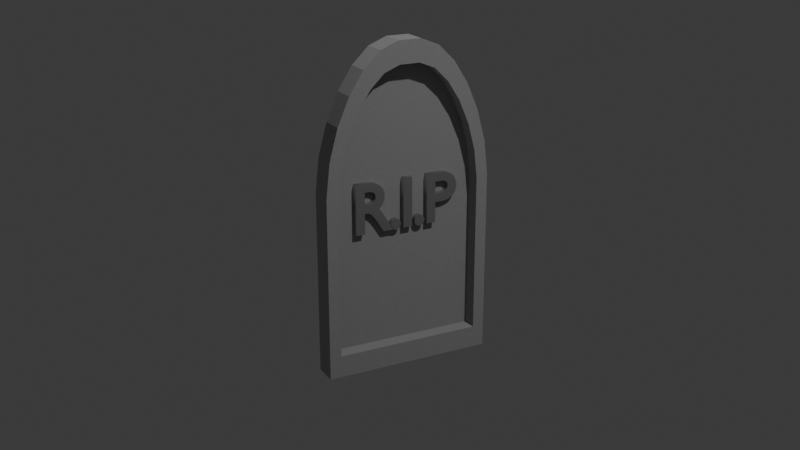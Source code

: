# Source: mezar_tasi_1.blend  (saved by Blender 4.4.32; exported with 4.5.12 LTS)
import bpy
from mathutils import Matrix  # noqa: F401  (used for matrix-valued properties, if any)

bpy.ops.wm.read_factory_settings(use_empty=True)
scene = bpy.context.scene
scene.name = 'Scene'

# ---- collections
col_collection = bpy.data.collections.new('Collection'); scene.collection.children.link(col_collection)

# ---- materials (node trees are filled in below, after node groups)
mat_material_002 = bpy.data.materials.new('Material.002')
mat_material_001 = bpy.data.materials.new('Material.001')

# ---- material node trees
mat_material_002.use_nodes = True; mat_material_002.node_tree.nodes.clear()
_N = mat_material_002.node_tree.nodes; _L = mat_material_002.node_tree.links
n0 = _N.new('ShaderNodeOutputMaterial'); n0.name = 'Material Output'; n0.location = (300, 300)
n1 = _N.new('ShaderNodeBsdfDiffuse'); n1.name = 'Diffuse BSDF'; n1.location = (10, 300)
n1.inputs[1].default_value = 1.0
n2 = _N.new('ShaderNodeTexNoise'); n2.name = 'Noise Texture'; n2.location = (-190, 275)
n2.inputs[2].default_value = 35.0
n2.inputs[3].default_value = 3.5
n2.inputs[4].default_value = 0.8211
n2.inputs[8].default_value = 17.0
_L.new(n1.outputs[0], n0.inputs[0])
_L.new(n2.outputs[1], n1.inputs[0])
n0.is_active_output = True
mat_material_001.use_nodes = True; mat_material_001.node_tree.nodes.clear()
_N = mat_material_001.node_tree.nodes; _L = mat_material_001.node_tree.links
n0 = _N.new('ShaderNodeBsdfPrincipled'); n0.name = 'Principled BSDF'; n0.location = (10, 300)
n0.inputs[0].default_value = (0.07652, 0.07433, 0.07203, 1.0)
n0.inputs[2].default_value = 0.8303
n0.inputs[3].default_value = 4.3
n1 = _N.new('ShaderNodeOutputMaterial'); n1.name = 'Material Output'; n1.location = (300, 300)
_L.new(n0.outputs[0], n1.inputs[0])
n1.is_active_output = True

# ---- world
world_world = bpy.data.worlds.new('World'); scene.world = world_world
world_world.use_nodes = True; world_world.node_tree.nodes.clear()
_N = world_world.node_tree.nodes; _L = world_world.node_tree.links
n0 = _N.new('ShaderNodeOutputWorld'); n0.name = 'World Output'; n0.location = (300, 300)
n1 = _N.new('ShaderNodeBackground'); n1.name = 'Background'; n1.location = (10, 300)
n1.inputs[0].default_value = (0.05088, 0.05088, 0.05088, 1.0)
_L.new(n1.outputs[0], n0.inputs[0])
n0.is_active_output = True
world_world.color = (0.05088, 0.05088, 0.05088)
world_world.sun_shadow_jitter_overblur = 0.0

# ---- cameras
cam_camera = bpy.data.cameras.new('Camera')
cam_camera.clip_end = 100.0
cam_camera.ortho_scale = 7.314

# ---- lights
light_light = bpy.data.lights.new('Light', 'POINT')
light_light.energy = 500.0
light_light.shadow_soft_size = 0.1

# ---- meshes
me_cube_001 = bpy.data.meshes.new('Cube.001')
me_cube_001.from_pydata([(-0.75, -0.75, -0.75), (-0.75, 0.75, -0.75), (0.75, -0.6464, -0.6464), (0.75, 0.6464, -0.6464), (-0.75, -0.75, 0.1), (-0.75, -0.1, 0.75), (-0.75, -0.716, 0.2615), (-0.75, -0.6406, 0.4083), (-0.75, -0.536, 0.536), (-0.75, -0.4083, 0.6406), (-0.75, -0.2615, 0.716), (-0.75, 0.1, 0.75), (-0.75, 0.75, 0.1), (-0.75, 0.2615, 0.716), (-0.75, 0.4083, 0.6406), (-0.75, 0.536, 0.536), (-0.75, 0.6406, 0.4083), (-0.75, 0.716, 0.2615), (0.75, -0.0892, 0.6464), (0.75, -0.6464, 0.0892), (0.75, -0.2265, 0.6175), (0.75, -0.3512, 0.5534), (0.75, -0.4624, 0.4624), (0.75, -0.5534, 0.3512), (0.75, -0.6175, 0.2265), (0.75, 0.6464, 0.0892), (0.75, 0.0892, 0.6464), (0.75, 0.6175, 0.2265), (0.75, 0.5534, 0.3512), (0.75, 0.4624, 0.4624), (0.75, 0.3512, 0.5534), (0.75, 0.2265, 0.6175), (0.75, -0.75, -0.75), (0.75, 0.75, -0.75), (0.75, 0.1, 0.75), (0.75, 0.2615, 0.716), (0.75, 0.4083, 0.6406), (0.75, 0.536, 0.536), (0.75, 0.6406, 0.4083), (0.75, 0.716, 0.2615), (0.75, 0.75, 0.1), (0.75, -0.2615, 0.716), (0.75, -0.1, 0.75), (0.75, -0.4083, 0.6406), (0.75, -0.536, 0.536), (0.75, -0.6406, 0.4083), (0.75, -0.716, 0.2615), (0.75, -0.75, 0.1), (0.75, -0.6464, -0.6464), (0.75, 0.6464, -0.6464), (0.75, 0.0892, 0.6464), (0.75, 0.2265, 0.6175), (0.75, 0.3512, 0.5534), (0.75, 0.4624, 0.4624), (0.75, 0.5534, 0.3512), (0.75, 0.6175, 0.2265), (0.75, 0.6464, 0.0892), (0.75, -0.2265, 0.6175), (0.75, -0.0892, 0.6464), (0.75, -0.3512, 0.5534), (0.75, -0.4624, 0.4624), (0.75, -0.5534, 0.3512), (0.75, -0.6175, 0.2265), (0.75, -0.6464, 0.0892), (-0.151, -0.6464, -0.6464), (-0.151, 0.6464, -0.6464), (-0.151, 0.0892, 0.6464), (-0.151, 0.2265, 0.6175), (-0.151, 0.3512, 0.5534), (-0.151, 0.4624, 0.4624), (-0.151, 0.5534, 0.3512), (-0.151, 0.6175, 0.2265), (-0.151, 0.6464, 0.0892), (-0.151, -0.2265, 0.6175), (-0.151, -0.0892, 0.6464), (-0.151, -0.3512, 0.5534), (-0.151, -0.4624, 0.4624), (-0.151, -0.5534, 0.3512), (-0.151, -0.6175, 0.2265), (-0.151, -0.6464, 0.0892)], [], [(34, 11, 5, 42), (24, 19, 63, 62), (0, 4, 6, 7, 8, 9, 10, 5, 11, 13, 14, 15, 16, 17, 12, 1), (1, 33, 32, 0), (1, 12, 40, 33), (11, 34, 35, 13), (13, 35, 36, 14), (14, 36, 37, 15), (15, 37, 38, 16), (16, 38, 39, 17), (17, 39, 40, 12), (42, 5, 10, 41), (41, 10, 9, 43), (43, 9, 8, 44), (44, 8, 7, 45), (45, 7, 6, 46), (46, 6, 4, 47), (32, 47, 4, 0), (3, 2, 32, 33), (26, 31, 35, 34), (31, 30, 36, 35), (30, 29, 37, 36), (29, 28, 38, 37), (28, 27, 39, 38), (27, 25, 40, 39), (20, 18, 42, 41), (21, 20, 41, 43), (22, 21, 43, 44), (23, 22, 44, 45), (24, 23, 45, 46), (19, 24, 46, 47), (2, 19, 47, 32), (18, 26, 34, 42), (25, 3, 33, 40), (60, 61, 77, 76), (27, 28, 54, 55), (19, 2, 48, 63), (25, 27, 55, 56), (26, 18, 58, 50), (18, 20, 57, 58), (2, 3, 49, 48), (3, 25, 56, 49), (20, 21, 59, 57), (31, 26, 50, 51), (21, 22, 60, 59), (30, 31, 51, 52), (22, 23, 61, 60), (29, 30, 52, 53), (23, 24, 62, 61), (28, 29, 53, 54), (65, 72, 71, 70, 69, 68, 67, 66, 74, 73, 75, 76, 77, 78, 79, 64), (53, 52, 68, 69), (61, 62, 78, 77), (54, 53, 69, 70), (62, 63, 79, 78), (55, 54, 70, 71), (63, 48, 64, 79), (56, 55, 71, 72), (50, 58, 74, 66), (58, 57, 73, 74), (48, 49, 65, 64), (49, 56, 72, 65), (57, 59, 75, 73), (51, 50, 66, 67), (59, 60, 76, 75), (52, 51, 67, 68)])
_uv = me_cube_001.uv_layers.new(name='UVMap')
_uv.uv.foreach_set('vector', [0.625, 0.6083, 0.875, 0.6083, 0.875, 0.6417, 0.625, 0.6417, 0.5378, 0.7279, 0.5149, 0.7327, 0.5149, 0.7327, 0.5378, 0.7279, 0.375, 0.0, 0.5167, 0.0, 0.5436, 0.005672, 0.5681, 0.01824, 0.5893, 0.03566, 0.6068, 0.05695, 0.6193, 0.08142, 0.625, 0.1083, 0.625, 0.1417, 0.6193, 0.1686, 0.6068, 0.1931, 0.5893, 0.2143, 0.5681, 0.2318, 0.5436, 0.2443, 0.5167, 0.25, 0.375, 0.25, 0.125, 0.5, 0.375, 0.5, 0.375, 0.75, 0.125, 0.75, 0.375, 0.25, 0.5167, 0.25, 0.5167, 0.5, 0.375, 0.5, 0.875, 0.6083, 0.625, 0.6083, 0.625, 0.5814, 0.875, 0.5814, 0.875, 0.5814, 0.625, 0.5814, 0.625, 0.5569, 0.875, 0.5569, 0.875, 0.5569, 0.625, 0.5569, 0.625, 0.5, 0.875, 0.5, 0.625, 0.25, 0.625, 0.5, 0.5681, 0.5, 0.5681, 0.25, 0.5681, 0.25, 0.5681, 0.5, 0.5436, 0.5, 0.5436, 0.25, 0.5436, 0.25, 0.5436, 0.5, 0.5167, 0.5, 0.5167, 0.25, 0.625, 0.6417, 0.875, 0.6417, 0.875, 0.6686, 0.625, 0.6686, 0.625, 0.6686, 0.875, 0.6686, 0.875, 0.6931, 0.625, 0.6931, 0.625, 0.6931, 0.875, 0.6931, 0.875, 0.75, 0.625, 0.75, 0.625, 0.75, 0.625, 1.0, 0.5681, 1.0, 0.5681, 0.75, 0.5681, 0.75, 0.5681, 1.0, 0.5436, 1.0, 0.5436, 0.75, 0.5436, 0.75, 0.5436, 1.0, 0.5167, 1.0, 0.5167, 0.75, 0.375, 0.75, 0.5167, 0.75, 0.5167, 1.0, 0.375, 1.0, 0.3923, 0.5173, 0.3923, 0.7327, 0.375, 0.75, 0.375, 0.5, 0.6077, 0.6101, 0.6029, 0.5872, 0.6193, 0.5814, 0.625, 0.6083, 0.6029, 0.5872, 0.5922, 0.5665, 0.6068, 0.5569, 0.6193, 0.5814, 0.5922, 0.5665, 0.5771, 0.5479, 0.5893, 0.5357, 0.6068, 0.5569, 0.5771, 0.5479, 0.5585, 0.5328, 0.5681, 0.5182, 0.5893, 0.5357, 0.5585, 0.5328, 0.5378, 0.5221, 0.5436, 0.5057, 0.5681, 0.5182, 0.5378, 0.5221, 0.5149, 0.5173, 0.5167, 0.5, 0.5436, 0.5057, 0.6029, 0.6628, 0.6077, 0.6399, 0.625, 0.6417, 0.6193, 0.6686, 0.5922, 0.6835, 0.6029, 0.6628, 0.6193, 0.6686, 0.6068, 0.6931, 0.5771, 0.7021, 0.5922, 0.6835, 0.6068, 0.6931, 0.5893, 0.7143, 0.5585, 0.7172, 0.5771, 0.7021, 0.5893, 0.7143, 0.5681, 0.7318, 0.5378, 0.7279, 0.5585, 0.7172, 0.5681, 0.7318, 0.5436, 0.7443, 0.5149, 0.7327, 0.5378, 0.7279, 0.5436, 0.7443, 0.5167, 0.75, 0.3923, 0.7327, 0.5149, 0.7327, 0.5167, 0.75, 0.375, 0.75, 0.6077, 0.6399, 0.6077, 0.6101, 0.625, 0.6083, 0.625, 0.6417, 0.5149, 0.5173, 0.3923, 0.5173, 0.375, 0.5, 0.5167, 0.5, 0.5771, 0.7021, 0.5585, 0.7172, 0.5585, 0.7172, 0.5771, 0.7021, 0.5378, 0.5221, 0.5585, 0.5328, 0.5585, 0.5328, 0.5378, 0.5221, 0.5149, 0.7327, 0.3923, 0.7327, 0.3923, 0.7327, 0.5149, 0.7327, 0.5149, 0.5173, 0.5378, 0.5221, 0.5378, 0.5221, 0.5149, 0.5173, 0.6077, 0.6101, 0.6077, 0.6399, 0.6077, 0.6399, 0.6077, 0.6101, 0.6077, 0.6399, 0.6029, 0.6628, 0.6029, 0.6628, 0.6077, 0.6399, 0.3923, 0.7327, 0.3923, 0.5173, 0.3923, 0.5173, 0.3923, 0.7327, 0.3923, 0.5173, 0.5149, 0.5173, 0.5149, 0.5173, 0.3923, 0.5173, 0.6029, 0.6628, 0.5922, 0.6835, 0.5922, 0.6835, 0.6029, 0.6628, 0.6029, 0.5872, 0.6077, 0.6101, 0.6077, 0.6101, 0.6029, 0.5872, 0.5922, 0.6835, 0.5771, 0.7021, 0.5771, 0.7021, 0.5922, 0.6835, 0.5922, 0.5665, 0.6029, 0.5872, 0.6029, 0.5872, 0.5922, 0.5665, 0.5771, 0.7021, 0.5585, 0.7172, 0.5585, 0.7172, 0.5771, 0.7021, 0.5771, 0.5479, 0.5922, 0.5665, 0.5922, 0.5665, 0.5771, 0.5479, 0.5585, 0.7172, 0.5378, 0.7279, 0.5378, 0.7279, 0.5585, 0.7172, 0.5585, 0.5328, 0.5771, 0.5479, 0.5771, 0.5479, 0.5585, 0.5328, 0.3923, 0.5173, 0.5149, 0.5173, 0.5378, 0.5221, 0.5585, 0.5328, 0.5771, 0.5479, 0.5922, 0.5665, 0.6029, 0.5872, 0.6077, 0.6101, 0.6077, 0.6399, 0.6029, 0.6628, 0.5922, 0.6835, 0.5771, 0.7021, 0.5585, 0.7172, 0.5378, 0.7279, 0.5149, 0.7327, 0.3923, 0.7327, 0.5771, 0.5479, 0.5922, 0.5665, 0.5922, 0.5665, 0.5771, 0.5479, 0.5585, 0.7172, 0.5378, 0.7279, 0.5378, 0.7279, 0.5585, 0.7172, 0.5585, 0.5328, 0.5771, 0.5479, 0.5771, 0.5479, 0.5585, 0.5328, 0.5378, 0.7279, 0.5149, 0.7327, 0.5149, 0.7327, 0.5378, 0.7279, 0.5378, 0.5221, 0.5585, 0.5328, 0.5585, 0.5328, 0.5378, 0.5221, 0.5149, 0.7327, 0.3923, 0.7327, 0.3923, 0.7327, 0.5149, 0.7327, 0.5149, 0.5173, 0.5378, 0.5221, 0.5378, 0.5221, 0.5149, 0.5173, 0.6077, 0.6101, 0.6077, 0.6399, 0.6077, 0.6399, 0.6077, 0.6101, 0.6077, 0.6399, 0.6029, 0.6628, 0.6029, 0.6628, 0.6077, 0.6399, 0.3923, 0.7327, 0.3923, 0.5173, 0.3923, 0.5173, 0.3923, 0.7327, 0.3923, 0.5173, 0.5149, 0.5173, 0.5149, 0.5173, 0.3923, 0.5173, 0.6029, 0.6628, 0.5922, 0.6835, 0.5922, 0.6835, 0.6029, 0.6628, 0.6029, 0.5872, 0.6077, 0.6101, 0.6077, 0.6101, 0.6029, 0.5872, 0.5922, 0.6835, 0.5771, 0.7021, 0.5771, 0.7021, 0.5922, 0.6835, 0.5922, 0.5665, 0.6029, 0.5872, 0.6029, 0.5872, 0.5922, 0.5665])
me_cube_001.materials.append(mat_material_002)
me_cube_001.update()

# ---- curves / text
txt_text = bpy.data.curves.new('Text', 'FONT')
txt_text.dimensions = '2D'
txt_text.body = 'R.I.P'
txt_text.materials.append(mat_material_001)
txt_text.bevel_resolution = 2
txt_text.offset = 0.01
txt_text.extrude = 0.05
txt_text.align_x = 'CENTER'
txt_text.align_y = 'CENTER'
txt_text.size = 0.55
txt_text.space_character = 0.9

# ---- objects
ob_light = bpy.data.objects.new('Light', light_light)
ob_camera = bpy.data.objects.new('Camera', cam_camera)
ob_cube = bpy.data.objects.new('Cube', me_cube_001)
ob_text = bpy.data.objects.new('Text', txt_text)

# ---- transforms, parenting, visibility, modifiers, constraints
ob_light.location = (4.076, 1.005, 5.904)
ob_light.rotation_euler = (0.6503, 0.05522, 1.866)
ob_light.lock_rotations_4d = False
ob_light.empty_display_type = 'ARROWS'
ob_light.color = (0.0, 0.0, 0.0, 0.0)
ob_light.lineart.crease_threshold = 0.0
ob_camera.location = (7.057, -3.675, 2.74)
ob_camera.rotation_euler = (1.221, 4.261e-07, 1.094)
ob_camera.lock_rotations_4d = False
ob_camera.empty_display_type = 'ARROWS'
ob_camera.color = (0.0, 0.0, 0.0, 0.0)
ob_camera.display_type = 'WIRE'
ob_camera.lineart.crease_threshold = 0.0
ob_cube.location = (0.0, 0.0, 0.0)
ob_cube.scale = (0.13, 0.9, 1.7)
ob_text.location = (-0.02711, 0.0, 0.0)
ob_text.rotation_euler = (1.571, 0.0, 1.571)

# ---- collection membership
col_collection.objects.link(ob_light)
col_collection.objects.link(ob_camera)
col_collection.objects.link(ob_cube)
col_collection.objects.link(ob_text)

# ---- scene / render settings (as saved in the file)
scene.camera = ob_camera
scene.frame_start = 1; scene.frame_end = 250; scene.frame_set(1)
scene.render.engine = 'BLENDER_EEVEE_NEXT'
bpy.context.view_layer.update()

